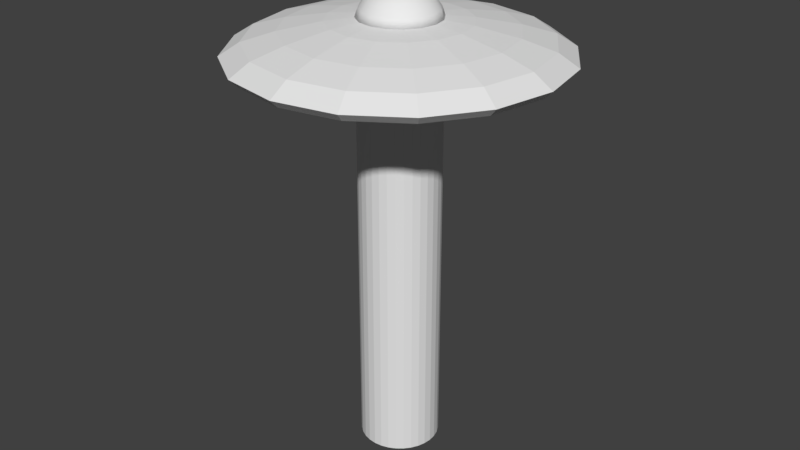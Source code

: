 # Source: ufo.blend  (saved by Blender 2.77.0; exported with 4.5.12 LTS)
import bpy
from mathutils import Matrix  # noqa: F401  (used for matrix-valued properties, if any)

bpy.ops.wm.read_factory_settings(use_empty=True)
scene = bpy.context.scene
scene.name = 'Scene'

# ---- collections
col_collection_1 = bpy.data.collections.new('Collection 1'); scene.collection.children.link(col_collection_1)

# ---- world
world_world = bpy.data.worlds.new('World'); scene.world = world_world
world_world.color = (0.05088, 0.05088, 0.05088)
world_world.use_sun_shadow = False
world_world.sun_shadow_jitter_overblur = 0.0
world_world.cycles.sampling_method = 'MANUAL'

# ---- meshes
me_cylinder = bpy.data.meshes.new('Cylinder')
me_cylinder.from_pydata([(0.0, 0.5, -5.0), (0.0, 0.5, 0.0), (0.09755, 0.4904, -5.0), (0.09755, 0.4904, 0.0), (0.1913, 0.4619, -5.0), (0.1913, 0.4619, 0.0), (0.2778, 0.4157, -5.0), (0.2778, 0.4157, 0.0), (0.3536, 0.3536, -5.0), (0.3536, 0.3536, 0.0), (0.4157, 0.2778, -5.0), (0.4157, 0.2778, 0.0), (0.4619, 0.1913, -5.0), (0.4619, 0.1913, 0.0), (0.4904, 0.09755, -5.0), (0.4904, 0.09755, 0.0), (0.5, 3.775e-08, -5.0), (0.5, 3.775e-08, 0.0), (0.4904, -0.09755, -5.0), (0.4904, -0.09755, 0.0), (0.4619, -0.1913, -5.0), (0.4619, -0.1913, 0.0), (0.4157, -0.2778, -5.0), (0.4157, -0.2778, 0.0), (0.3536, -0.3536, -5.0), (0.3536, -0.3536, 0.0), (0.2778, -0.4157, -5.0), (0.2778, -0.4157, 0.0), (0.1913, -0.4619, -5.0), (0.1913, -0.4619, 0.0), (0.09755, -0.4904, -5.0), (0.09755, -0.4904, 0.0), (-1.629e-07, -0.5, -5.0), (-1.629e-07, -0.5, 0.0), (-0.09755, -0.4904, -5.0), (-0.09755, -0.4904, 0.0), (-0.1913, -0.4619, -5.0), (-0.1913, -0.4619, 0.0), (-0.2778, -0.4157, -5.0), (-0.2778, -0.4157, 0.0), (-0.3536, -0.3536, -5.0), (-0.3536, -0.3536, 0.0), (-0.4157, -0.2778, -5.0), (-0.4157, -0.2778, 0.0), (-0.4619, -0.1913, -5.0), (-0.4619, -0.1913, 0.0), (-0.4904, -0.09754, -5.0), (-0.4904, -0.09754, 0.0), (-0.5, 4.828e-07, -5.0), (-0.5, 4.828e-07, 0.0), (-0.4904, 0.09755, -5.0), (-0.4904, 0.09755, 0.0), (-0.4619, 0.1913, -5.0), (-0.4619, 0.1913, 0.0), (-0.4157, 0.2778, -5.0), (-0.4157, 0.2778, 0.0), (-0.3536, 0.3536, -5.0), (-0.3536, 0.3536, 0.0), (-0.2778, 0.4157, -5.0), (-0.2778, 0.4157, 0.0), (-0.1913, 0.4619, -5.0), (-0.1913, 0.4619, 0.0), (-0.09754, 0.4904, -5.0), (-0.09754, 0.4904, 0.0)], [], [(0, 1, 3, 2), (2, 3, 5, 4), (4, 5, 7, 6), (6, 7, 9, 8), (8, 9, 11, 10), (10, 11, 13, 12), (12, 13, 15, 14), (14, 15, 17, 16), (16, 17, 19, 18), (18, 19, 21, 20), (20, 21, 23, 22), (22, 23, 25, 24), (24, 25, 27, 26), (26, 27, 29, 28), (28, 29, 31, 30), (30, 31, 33, 32), (32, 33, 35, 34), (34, 35, 37, 36), (36, 37, 39, 38), (38, 39, 41, 40), (40, 41, 43, 42), (42, 43, 45, 44), (44, 45, 47, 46), (46, 47, 49, 48), (48, 49, 51, 50), (50, 51, 53, 52), (52, 53, 55, 54), (54, 55, 57, 56), (56, 57, 59, 58), (58, 59, 61, 60), (3, 1, 63, 61, 59, 57, 55, 53, 51, 49, 47, 45, 43, 41, 39, 37, 35, 33, 31, 29, 27, 25, 23, 21, 19, 17, 15, 13, 11, 9, 7, 5), (60, 61, 63, 62), (62, 63, 1, 0), (0, 2, 4, 6, 8, 10, 12, 14, 16, 18, 20, 22, 24, 26, 28, 30, 32, 34, 36, 38, 40, 42, 44, 46, 48, 50, 52, 54, 56, 58, 60, 62)])
me_cylinder.use_remesh_preserve_volume = False
me_cylinder.use_remesh_preserve_attributes = False
me_cylinder.use_mirror_vertex_groups = False
me_cylinder.update()
me_cube_003 = bpy.data.meshes.new('Cube.003')
me_cube_003.from_pydata([(0.0, 0.0, 0.3877), (0.09547, -4.515e-08, 0.3787), (0.1979, -4.192e-08, 0.3517), (0.2964, -3.57e-08, 0.2995), (0.3968, -2.396e-08, 0.201), (0.4645, -1.244e-08, 0.1044), (0.5, 0.0, 0.0), (0.0, 0.0, 0.3877), (0.0882, 0.03653, 0.3787), (0.1828, 0.07572, 0.3517), (0.2738, 0.1134, 0.2995), (0.3666, 0.1519, 0.201), (0.4291, 0.1777, 0.1044), (0.4619, 0.1913, 0.0), (0.0, 0.0, 0.3877), (0.06751, 0.06751, 0.3787), (0.1399, 0.1399, 0.3517), (0.2096, 0.2096, 0.2995), (0.2806, 0.2806, 0.201), (0.3284, 0.3284, 0.1044), (0.3536, 0.3536, 0.0), (0.0, 0.0, 0.3877), (0.03653, 0.0882, 0.3787), (0.07572, 0.1828, 0.3517), (0.1134, 0.2738, 0.2995), (0.1519, 0.3666, 0.201), (0.1777, 0.4291, 0.1044), (0.1913, 0.4619, 0.0), (0.0, 0.0, 0.3877), (4.097e-08, 0.09547, 0.3787), (3.327e-08, 0.1979, 0.3517), (2.275e-08, 0.2964, 0.2995), (6.611e-09, 0.3968, 0.201), (-7.859e-09, 0.4645, 0.1044), (-2.186e-08, 0.5, 0.0), (0.0, 0.0, 0.3877), (-0.03653, 0.0882, 0.3787), (-0.07572, 0.1828, 0.3517), (-0.1134, 0.2738, 0.2995), (-0.1519, 0.3666, 0.201), (-0.1777, 0.4291, 0.1044), (-0.1913, 0.4619, 0.0), (0.0, 0.0, 0.3877), (-0.06751, 0.06751, 0.3787), (-0.1399, 0.1399, 0.3517), (-0.2096, 0.2096, 0.2995), (-0.2806, 0.2806, 0.201), (-0.3284, 0.3284, 0.1044), (-0.3536, 0.3536, 0.0), (0.0, 0.0, 0.3877), (-0.0882, 0.03653, 0.3787), (-0.1828, 0.07572, 0.3517), (-0.2738, 0.1134, 0.2995), (-0.3666, 0.1519, 0.201), (-0.4291, 0.1777, 0.1044), (-0.4619, 0.1913, 0.0), (0.0, 0.0, 0.3877), (-0.09547, 3.68e-08, 0.3787), (-0.1979, 2.462e-08, 0.3517), (-0.2964, 9.792e-09, 0.2995), (-0.3968, -1.074e-08, 0.201), (-0.4645, -2.816e-08, 0.1044), (-0.5, -4.371e-08, 0.0), (0.0, 0.0, 0.3877), (-0.0882, -0.03653, 0.3787), (-0.1828, -0.07572, 0.3517), (-0.2738, -0.1134, 0.2995), (-0.3666, -0.1519, 0.201), (-0.4291, -0.1777, 0.1044), (-0.4619, -0.1913, 0.0), (0.0, 0.0, 0.3877), (-0.06751, -0.06751, 0.3787), (-0.1399, -0.1399, 0.3517), (-0.2096, -0.2096, 0.2995), (-0.2806, -0.2806, 0.201), (-0.3284, -0.3284, 0.1044), (-0.3536, -0.3536, 0.0), (0.0, 0.0, 0.3877), (-0.03653, -0.0882, 0.3787), (-0.07572, -0.1828, 0.3517), (-0.1134, -0.2738, 0.2995), (-0.1519, -0.3666, 0.201), (-0.1777, -0.4291, 0.1044), (-0.1913, -0.4619, 0.0), (0.0, 0.0, 0.3877), (-4.401e-08, -0.09547, 0.3787), (-3.956e-08, -0.1979, 0.3517), (-3.217e-08, -0.2964, 0.2995), (-1.923e-08, -0.3968, 0.201), (-6.904e-09, -0.4645, 0.1044), (5.962e-09, -0.5, 0.0), (0.0, 0.0, 0.3877), (0.03653, -0.0882, 0.3787), (0.07572, -0.1828, 0.3517), (0.1134, -0.2738, 0.2995), (0.1519, -0.3666, 0.201), (0.1777, -0.4291, 0.1044), (0.1913, -0.4619, 0.0), (0.0, 0.0, 0.3877), (0.06751, -0.06751, 0.3787), (0.1399, -0.1399, 0.3517), (0.2096, -0.2096, 0.2995), (0.2806, -0.2806, 0.201), (0.3284, -0.3284, 0.1044), (0.3536, -0.3536, 0.0), (0.0, 0.0, 0.3877), (0.0882, -0.03653, 0.3787), (0.1828, -0.07572, 0.3517), (0.2738, -0.1134, 0.2995), (0.3666, -0.1519, 0.201), (0.4291, -0.1777, 0.1044), (0.4619, -0.1913, 0.0)], [], [(2, 1, 8, 9), (9, 8, 15, 16), (16, 15, 22, 23), (23, 22, 29, 30), (30, 29, 36, 37), (37, 36, 43, 44), (44, 43, 50, 51), (51, 50, 57, 58), (58, 57, 64, 65), (65, 64, 71, 72), (72, 71, 78, 79), (79, 78, 85, 86), (86, 85, 92, 93), (93, 92, 99, 100), (100, 99, 106, 107), (107, 106, 1, 2), (6, 5, 12, 13), (13, 12, 19, 20), (20, 19, 26, 27), (27, 26, 33, 34), (34, 33, 40, 41), (41, 40, 47, 48), (48, 47, 54, 55), (55, 54, 61, 62), (62, 61, 68, 69), (69, 68, 75, 76), (76, 75, 82, 83), (83, 82, 89, 90), (90, 89, 96, 97), (97, 96, 103, 104), (104, 103, 110, 111), (111, 110, 5, 6), (1, 0, 7, 8), (8, 7, 14, 15), (15, 14, 21, 22), (22, 21, 28, 29), (29, 28, 35, 36), (36, 35, 42, 43), (43, 42, 49, 50), (50, 49, 56, 57), (57, 56, 63, 64), (64, 63, 70, 71), (71, 70, 77, 78), (78, 77, 84, 85), (85, 84, 91, 92), (92, 91, 98, 99), (99, 98, 105, 106), (106, 105, 0, 1), (5, 4, 11, 12), (12, 11, 18, 19), (19, 18, 25, 26), (26, 25, 32, 33), (33, 32, 39, 40), (40, 39, 46, 47), (47, 46, 53, 54), (54, 53, 60, 61), (61, 60, 67, 68), (68, 67, 74, 75), (75, 74, 81, 82), (82, 81, 88, 89), (89, 88, 95, 96), (96, 95, 102, 103), (103, 102, 109, 110), (110, 109, 4, 5), (3, 2, 9, 10), (10, 9, 16, 17), (17, 16, 23, 24), (24, 23, 30, 31), (31, 30, 37, 38), (38, 37, 44, 45), (45, 44, 51, 52), (52, 51, 58, 59), (59, 58, 65, 66), (66, 65, 72, 73), (73, 72, 79, 80), (80, 79, 86, 87), (87, 86, 93, 94), (94, 93, 100, 101), (101, 100, 107, 108), (108, 107, 2, 3), (4, 3, 10, 11), (11, 10, 17, 18), (18, 17, 24, 25), (25, 24, 31, 32), (32, 31, 38, 39), (39, 38, 45, 46), (46, 45, 52, 53), (53, 52, 59, 60), (60, 59, 66, 67), (67, 66, 73, 74), (74, 73, 80, 81), (81, 80, 87, 88), (88, 87, 94, 95), (95, 94, 101, 102), (102, 101, 108, 109), (109, 108, 3, 4), (13, 20, 27, 34, 41, 48, 55, 62, 69, 76, 83, 90, 97, 104, 111, 6)])
me_cube_003.polygons.foreach_set('use_smooth', [True] * 97)
me_cube_003.use_remesh_preserve_volume = False
me_cube_003.use_remesh_preserve_attributes = False
me_cube_003.use_mirror_vertex_groups = False
me_cube_003.update()
me_cube_002 = bpy.data.meshes.new('Cube.002')
me_cube_002.from_pydata([(1.3, 0.0, 0.0), (1.197, 5.135e-09, -0.03829), (1.003, 8.555e-09, -0.06379), (0.5993, 1.073e-08, -0.08002), (0.0, 0.0, -0.1), (1.201, 0.4975, 0.0), (1.106, 0.4582, -0.03829), (0.9264, 0.3837, -0.06379), (0.5537, 0.2293, -0.08002), (0.0, 0.0, -0.1), (0.9192, 0.9192, 0.0), (0.8467, 0.8467, -0.03829), (0.709, 0.709, -0.06379), (0.4238, 0.4238, -0.08002), (0.0, 0.0, -0.1), (0.4975, 1.201, 0.0), (0.4582, 1.106, -0.03829), (0.3837, 0.9264, -0.06379), (0.2293, 0.5537, -0.08002), (0.0, 0.0, -0.1), (-5.682e-08, 1.3, 0.0), (-5.748e-08, 1.197, -0.03829), (-5.238e-08, 1.003, -0.06379), (-3.693e-08, 0.5993, -0.08002), (0.0, 0.0, -0.1), (-0.4975, 1.201, 0.0), (-0.4582, 1.106, -0.03829), (-0.3837, 0.9264, -0.06379), (-0.2293, 0.5537, -0.08002), (0.0, 0.0, -0.1), (-0.9192, 0.9192, 0.0), (-0.8467, 0.8467, -0.03829), (-0.709, 0.709, -0.06379), (-0.4238, 0.4238, -0.08002), (0.0, 0.0, -0.1), (-1.201, 0.4975, 0.0), (-1.106, 0.4582, -0.03829), (-0.9264, 0.3837, -0.06379), (-0.5537, 0.2293, -0.08002), (0.0, 0.0, -0.1), (-1.3, -1.136e-07, 0.0), (-1.197, -1.098e-07, -0.03829), (-1.003, -9.621e-08, -0.06379), (-0.5993, -6.312e-08, -0.08002), (0.0, 0.0, -0.1), (-1.201, -0.4975, 0.0), (-1.106, -0.4582, -0.03829), (-0.9264, -0.3837, -0.06379), (-0.5537, -0.2293, -0.08002), (0.0, 0.0, -0.1), (-0.9192, -0.9192, 0.0), (-0.8467, -0.8467, -0.03829), (-0.709, -0.709, -0.06379), (-0.4238, -0.4238, -0.08002), (0.0, 0.0, -0.1), (-0.4975, -1.201, 0.0), (-0.4582, -1.106, -0.03829), (-0.3837, -0.9264, -0.06379), (-0.2293, -0.5537, -0.08002), (0.0, 0.0, -0.1), (1.55e-08, -1.3, 0.0), (1.941e-08, -1.197, -0.03829), (2.051e-08, -1.003, -0.06379), (1.788e-08, -0.5993, -0.08002), (0.0, 0.0, -0.1), (0.4975, -1.201, 0.0), (0.4582, -1.106, -0.03829), (0.3837, -0.9264, -0.06379), (0.2293, -0.5537, -0.08002), (0.0, 0.0, -0.1), (0.9192, -0.9192, 0.0), (0.8467, -0.8467, -0.03829), (0.709, -0.709, -0.06379), (0.4238, -0.4238, -0.08002), (0.0, 0.0, -0.1), (1.201, -0.4975, 0.0), (1.106, -0.4582, -0.03829), (0.9264, -0.3837, -0.06379), (0.5537, -0.2293, -0.08002), (0.0, 0.0, -0.1)], [], [(0, 1, 6, 5), (5, 6, 11, 10), (10, 11, 16, 15), (15, 16, 21, 20), (20, 21, 26, 25), (25, 26, 31, 30), (30, 31, 36, 35), (35, 36, 41, 40), (40, 41, 46, 45), (45, 46, 51, 50), (50, 51, 56, 55), (55, 56, 61, 60), (60, 61, 66, 65), (65, 66, 71, 70), (70, 71, 76, 75), (75, 76, 1, 0), (1, 2, 7, 6), (6, 7, 12, 11), (11, 12, 17, 16), (16, 17, 22, 21), (21, 22, 27, 26), (26, 27, 32, 31), (31, 32, 37, 36), (36, 37, 42, 41), (41, 42, 47, 46), (46, 47, 52, 51), (51, 52, 57, 56), (56, 57, 62, 61), (61, 62, 67, 66), (66, 67, 72, 71), (71, 72, 77, 76), (76, 77, 2, 1), (2, 3, 8, 7), (7, 8, 13, 12), (12, 13, 18, 17), (17, 18, 23, 22), (22, 23, 28, 27), (27, 28, 33, 32), (32, 33, 38, 37), (37, 38, 43, 42), (42, 43, 48, 47), (47, 48, 53, 52), (52, 53, 58, 57), (57, 58, 63, 62), (62, 63, 68, 67), (67, 68, 73, 72), (72, 73, 78, 77), (77, 78, 3, 2), (3, 4, 9, 8), (8, 9, 14, 13), (13, 14, 19, 18), (18, 19, 24, 23), (23, 24, 29, 28), (28, 29, 34, 33), (33, 34, 39, 38), (38, 39, 44, 43), (43, 44, 49, 48), (48, 49, 54, 53), (53, 54, 59, 58), (58, 59, 64, 63), (63, 64, 69, 68), (68, 69, 74, 73), (73, 74, 79, 78), (78, 79, 4, 3)])
me_cube_002.polygons.foreach_set('use_smooth', [True] * 64)
me_cube_002.use_remesh_preserve_volume = False
me_cube_002.use_remesh_preserve_attributes = False
me_cube_002.use_mirror_vertex_groups = False
me_cube_002.update()
me_cube_001 = bpy.data.meshes.new('Cube.001')
me_cube_001.from_pydata([(2.0, 0.0, 0.1), (1.9, 0.0, 0.0), (0.0, 0.0, 0.0), (1.758, -2.099e-08, 0.2545), (1.362, -3.802e-08, 0.3688), (0.8395, -5.262e-08, 0.4667), (0.5, 0.0, 0.5), (0.0, 0.0, 0.5), (1.848, 0.7654, 0.1), (1.755, 0.7271, 0.0), (0.0, 0.0, 0.0), (1.624, 0.6728, 0.2545), (1.258, 0.5212, 0.3688), (0.7756, 0.3213, 0.4667), (0.4619, 0.1913, 0.5), (0.0, 0.0, 0.5), (1.414, 1.414, 0.1), (1.344, 1.344, 0.0), (0.0, 0.0, 0.0), (1.243, 1.243, 0.2545), (0.9631, 0.9631, 0.3688), (0.5936, 0.5936, 0.4667), (0.3536, 0.3536, 0.5), (0.0, 0.0, 0.5), (0.7654, 1.848, 0.1), (0.7271, 1.755, 0.0), (0.0, 0.0, 0.0), (0.6728, 1.624, 0.2545), (0.5212, 1.258, 0.3688), (0.3213, 0.7756, 0.4667), (0.1913, 0.4619, 0.5), (0.0, 0.0, 0.5), (-8.742e-08, 2.0, 0.1), (-8.305e-08, 1.9, 0.0), (0.0, 0.0, 0.0), (-5.586e-08, 1.758, 0.2545), (-2.152e-08, 1.362, 0.3688), (1.592e-08, 0.8395, 0.4667), (-2.186e-08, 0.5, 0.5), (0.0, 0.0, 0.5), (-0.7654, 1.848, 0.1), (-0.7271, 1.755, 0.0), (0.0, 0.0, 0.0), (-0.6728, 1.624, 0.2545), (-0.5212, 1.258, 0.3688), (-0.3213, 0.7756, 0.4667), (-0.1913, 0.4619, 0.5), (0.0, 0.0, 0.5), (-1.414, 1.414, 0.1), (-1.344, 1.344, 0.0), (0.0, 0.0, 0.0), (-1.243, 1.243, 0.2545), (-0.9631, 0.9631, 0.3688), (-0.5936, 0.5936, 0.4667), (-0.3536, 0.3536, 0.5), (0.0, 0.0, 0.5), (-1.848, 0.7654, 0.1), (-1.755, 0.7271, 0.0), (0.0, 0.0, 0.0), (-1.624, 0.6728, 0.2545), (-1.258, 0.5212, 0.3688), (-0.7756, 0.3213, 0.4667), (-0.4619, 0.1913, 0.5), (0.0, 0.0, 0.5), (-2.0, -1.748e-07, 0.1), (-1.9, -1.661e-07, 0.0), (0.0, 0.0, 0.0), (-1.758, -1.327e-07, 0.2545), (-1.362, -8.105e-08, 0.3688), (-0.8395, -2.077e-08, 0.4667), (-0.5, -4.371e-08, 0.5), (0.0, 0.0, 0.5), (-1.848, -0.7654, 0.1), (-1.755, -0.7271, 0.0), (0.0, 0.0, 0.0), (-1.624, -0.6728, 0.2545), (-1.258, -0.5212, 0.3688), (-0.7756, -0.3213, 0.4667), (-0.4619, -0.1913, 0.5), (0.0, 0.0, 0.5), (-1.414, -1.414, 0.1), (-1.344, -1.344, 0.0), (0.0, 0.0, 0.0), (-1.243, -1.243, 0.2545), (-0.9631, -0.9631, 0.3688), (-0.5936, -0.5936, 0.4667), (-0.3536, -0.3536, 0.5), (0.0, 0.0, 0.5), (-0.7654, -1.848, 0.1), (-0.7271, -1.755, 0.0), (0.0, 0.0, 0.0), (-0.6728, -1.624, 0.2545), (-0.5212, -1.258, 0.3688), (-0.3213, -0.7756, 0.4667), (-0.1913, -0.4619, 0.5), (0.0, 0.0, 0.5), (2.385e-08, -2.0, 0.1), (2.266e-08, -1.9, 0.0), (0.0, 0.0, 0.0), (-2.299e-11, -1.758, 0.2545), (-2.178e-08, -1.362, 0.3688), (-4.261e-08, -0.8395, 0.4667), (5.962e-09, -0.5, 0.5), (0.0, 0.0, 0.5), (0.7654, -1.848, 0.1), (0.7271, -1.755, 0.0), (0.0, 0.0, 0.0), (0.6728, -1.624, 0.2545), (0.5212, -1.258, 0.3688), (0.3213, -0.7756, 0.4667), (0.1913, -0.4619, 0.5), (0.0, 0.0, 0.5), (1.414, -1.414, 0.1), (1.344, -1.344, 0.0), (0.0, 0.0, 0.0), (1.243, -1.243, 0.2545), (0.9631, -0.9631, 0.3688), (0.5936, -0.5936, 0.4667), (0.3536, -0.3536, 0.5), (0.0, 0.0, 0.5), (1.848, -0.7654, 0.1), (1.755, -0.7271, 0.0), (0.0, 0.0, 0.0), (1.624, -0.6728, 0.2545), (1.258, -0.5212, 0.3688), (0.7756, -0.3213, 0.4667), (0.4619, -0.1913, 0.5), (0.0, 0.0, 0.5)], [], [(0, 1, 9, 8), (8, 9, 17, 16), (16, 17, 25, 24), (24, 25, 33, 32), (32, 33, 41, 40), (40, 41, 49, 48), (48, 49, 57, 56), (56, 57, 65, 64), (64, 65, 73, 72), (72, 73, 81, 80), (80, 81, 89, 88), (88, 89, 97, 96), (96, 97, 105, 104), (104, 105, 113, 112), (112, 113, 121, 120), (120, 121, 1, 0), (1, 2, 10, 9), (9, 10, 18, 17), (17, 18, 26, 25), (25, 26, 34, 33), (33, 34, 42, 41), (41, 42, 50, 49), (49, 50, 58, 57), (57, 58, 66, 65), (65, 66, 74, 73), (73, 74, 82, 81), (81, 82, 90, 89), (89, 90, 98, 97), (97, 98, 106, 105), (105, 106, 114, 113), (113, 114, 122, 121), (121, 122, 2, 1), (3, 0, 8, 11), (11, 8, 16, 19), (19, 16, 24, 27), (27, 24, 32, 35), (35, 32, 40, 43), (43, 40, 48, 51), (51, 48, 56, 59), (59, 56, 64, 67), (67, 64, 72, 75), (75, 72, 80, 83), (83, 80, 88, 91), (91, 88, 96, 99), (99, 96, 104, 107), (107, 104, 112, 115), (115, 112, 120, 123), (123, 120, 0, 3), (4, 3, 11, 12), (12, 11, 19, 20), (20, 19, 27, 28), (28, 27, 35, 36), (36, 35, 43, 44), (44, 43, 51, 52), (52, 51, 59, 60), (60, 59, 67, 68), (68, 67, 75, 76), (76, 75, 83, 84), (84, 83, 91, 92), (92, 91, 99, 100), (100, 99, 107, 108), (108, 107, 115, 116), (116, 115, 123, 124), (124, 123, 3, 4), (5, 4, 12, 13), (13, 12, 20, 21), (21, 20, 28, 29), (29, 28, 36, 37), (37, 36, 44, 45), (45, 44, 52, 53), (53, 52, 60, 61), (61, 60, 68, 69), (69, 68, 76, 77), (77, 76, 84, 85), (85, 84, 92, 93), (93, 92, 100, 101), (101, 100, 108, 109), (109, 108, 116, 117), (117, 116, 124, 125), (125, 124, 4, 5), (6, 5, 13, 14), (14, 13, 21, 22), (22, 21, 29, 30), (30, 29, 37, 38), (38, 37, 45, 46), (46, 45, 53, 54), (54, 53, 61, 62), (62, 61, 69, 70), (70, 69, 77, 78), (78, 77, 85, 86), (86, 85, 93, 94), (94, 93, 101, 102), (102, 101, 109, 110), (110, 109, 117, 118), (118, 117, 125, 126), (126, 125, 5, 6), (7, 6, 14, 15), (15, 14, 22, 23), (23, 22, 30, 31), (31, 30, 38, 39), (39, 38, 46, 47), (47, 46, 54, 55), (55, 54, 62, 63), (63, 62, 70, 71), (71, 70, 78, 79), (79, 78, 86, 87), (87, 86, 94, 95), (95, 94, 102, 103), (103, 102, 110, 111), (111, 110, 118, 119), (119, 118, 126, 127), (127, 126, 6, 7)])
me_cube_001.use_remesh_preserve_volume = False
me_cube_001.use_remesh_preserve_attributes = False
me_cube_001.use_mirror_vertex_groups = False
me_cube_001.update()

# ---- objects
ob_beam = bpy.data.objects.new('beam', me_cylinder)
ob_ufo_cupola = bpy.data.objects.new('ufo_cupola', me_cube_003)
ob_ufo_engine = bpy.data.objects.new('ufo_engine', me_cube_002)
ob_ufo_body = bpy.data.objects.new('ufo_body', me_cube_001)

# ---- transforms, parenting, visibility, modifiers, constraints
ob_beam.location = (0.0, 0.0, 0.0)
ob_beam.lineart.crease_threshold = 0.0
ob_ufo_cupola.location = (0.0, 0.0, 0.5)
ob_ufo_cupola.lineart.crease_threshold = 0.0
ob_ufo_engine.location = (0.0, 0.0, 0.0)
ob_ufo_engine.lineart.crease_threshold = 0.0
ob_ufo_body.location = (0.0, 0.0, 0.0)
ob_ufo_body.lineart.crease_threshold = 0.0

# ---- collection membership
col_collection_1.objects.link(ob_beam)
col_collection_1.objects.link(ob_ufo_cupola)
col_collection_1.objects.link(ob_ufo_engine)
col_collection_1.objects.link(ob_ufo_body)

# ---- scene / render settings (as saved in the file)
scene.frame_start = 1; scene.frame_end = 250; scene.frame_set(0)
scene.render.engine = 'BLENDER_EEVEE_NEXT'
scene.render.resolution_percentage = 50
scene.render.dither_intensity = 0.0
scene.cycles.use_denoising = False
scene.cycles.samples = 128
scene.cycles.sampling_pattern = 'TABULATED_SOBOL'
scene.cycles.light_sampling_threshold = 0.0
scene.cycles.use_adaptive_sampling = False
scene.cycles.use_light_tree = False
scene.cycles.blur_glossy = 0.0
scene.cycles.sample_clamp_indirect = 0.0
scene.view_settings.view_transform = 'Standard'
bpy.context.view_layer.update()

# ---- added for rendering (the .blend has no active camera and no usable light): camera, sun
cam_auto = bpy.data.cameras.new('AutoCamera')
cam_auto.lens = 50.0
cam_auto.sensor_width = 36.0
cam_auto.clip_end = 1000.0
ob_auto_camera = bpy.data.objects.new('AutoCamera', cam_auto)
scene.collection.objects.link(ob_auto_camera)
ob_auto_camera.location = (7.55434, -9.0652, 3.98732)
ob_auto_camera.rotation_euler = (1.09748, -7.21219e-08, 0.694738)
scene.camera = ob_auto_camera
light_auto_sun = bpy.data.lights.new('AutoSun', 'SUN')
light_auto_sun.energy = 3.0
light_auto_sun.angle = 0.0523599
ob_auto_sun = bpy.data.objects.new('AutoSun', light_auto_sun)
scene.collection.objects.link(ob_auto_sun)
ob_auto_sun.rotation_euler = (0.872665, 0.174533, 0.523599)
bpy.context.view_layer.update()

